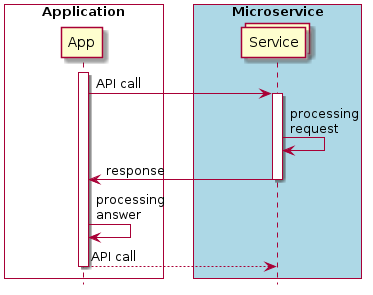

The diagram above was rendered by PlantUML. Its source (embedded in the PNG):
@startuml

 


participant App order 1
collections Service order 99

box "       Application       " #White
	participant App 

end box

box "       Microservice       " #LightBlue
	participant Service
end box

hide footbox

activate App

App -> Service: API call
activate Service

Service -> Service: processing \nrequest
Service -> App: response
deactivate Service

App -> App: processing \nanswer


App --> Service: API call

deactivate App

@enduml